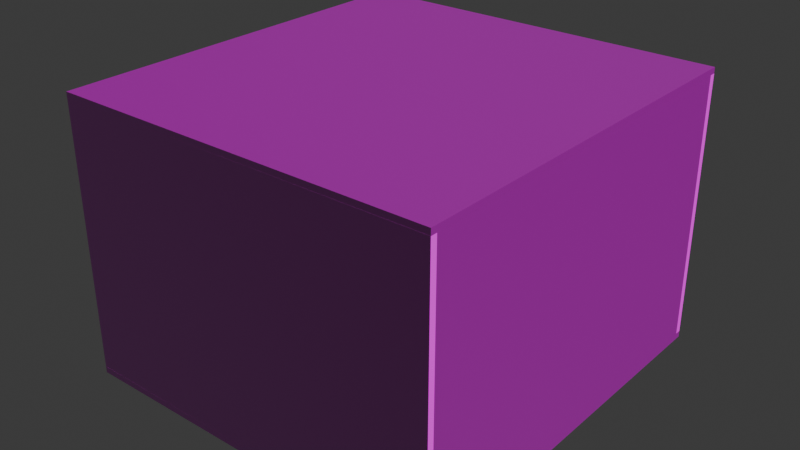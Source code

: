 # Source: hous.blend  (saved by Blender 5.0.119; exported with 4.5.12 LTS)
import bpy
from mathutils import Matrix  # noqa: F401  (used for matrix-valued properties, if any)

bpy.ops.wm.read_factory_settings(use_empty=True)
scene = bpy.context.scene
scene.name = 'Scene'

# ---- collections
col_collection = bpy.data.collections.new('Collection'); scene.collection.children.link(col_collection)

# ---- images (referenced by path relative to the original .blend; pixels are not part of the script)
import os
ASSET_DIR = os.environ.get("B2B_ASSET_DIR", "")  # directory of the original .blend (textures are referenced by path, not embedded)
HERE = os.path.dirname(os.path.abspath(__file__))  # packed textures are extracted next to this script under _unpacked/

def load_image(name, relpath, width, height, colorspace="sRGB"):
    """Load a texture the original file referenced (path relative to the .blend, or extracted next to this script)."""
    p = next((c for c in (os.path.join(HERE, relpath), os.path.join(ASSET_DIR, relpath)) if relpath and os.path.exists(c)), "")
    if p:
        img = bpy.data.images.load(p, check_existing=True)
        img.name = name
    else:  # same state as the original file: an image datablock whose file is absent (Cycles renders it pink)
        img = bpy.data.images.new(name, width, height)
        img.source = "FILE"
        img.filepath = "//" + (relpath or name)
    img.colorspace_settings.name = colorspace
    return img
img_concrete044c_1k_jpg_color_jpg = load_image('Concrete044C_1K-JPG_Color.jpg', 'Concrete044C_1K-JPG_Color.jpg', 1024, 1024, 'sRGB')
img_concrete044c_1k_jpg_displacement_jpg = load_image('Concrete044C_1K-JPG_Displacement.jpg', 'Concrete044C_1K-JPG_Displacement.jpg', 1024, 1024, 'sRGB')
img_concrete044c_1k_jpg_normaldx_jpg = load_image('Concrete044C_1K-JPG_NormalDX.jpg', 'Concrete044C_1K-JPG_NormalDX.jpg', 1024, 1024, 'sRGB')
img_concrete044c_1k_jpg_roughness_jpg = load_image('Concrete044C_1K-JPG_Roughness.jpg', 'Concrete044C_1K-JPG_Roughness.jpg', 1024, 1024, 'sRGB')
img_concrete044c_1k_jpg_ambientocclusion_jpg = load_image('Concrete044C_1K-JPG_AmbientOcclusion.jpg', 'Concrete044C_1K-JPG_AmbientOcclusion.jpg', 1024, 1024, 'sRGB')

# ---- materials (node trees are filled in below, after node groups)
mat_material_001 = bpy.data.materials.new('Material.001')

# ---- material node trees
mat_material_001.use_nodes = True; mat_material_001.node_tree.nodes.clear()
_N = mat_material_001.node_tree.nodes; _L = mat_material_001.node_tree.links
n0 = _N.new('ShaderNodeBsdfPrincipled'); n0.name = 'Principled BSDF'; n0.location = (-165, 123)
n1 = _N.new('ShaderNodeOutputMaterial'); n1.name = 'Material Output'; n1.location = (200, 100)
n2 = _N.new('ShaderNodeTexCoord'); n2.name = 'Texture Coordinate'; n2.location = (-1097, 102)
n3 = _N.new('ShaderNodeMapping'); n3.name = 'Mapping'; n3.location = (-807, 124)
n3.inputs[2].default_value = (0.0, 0.0, 17.28)
n3.inputs[3].default_value = (5.0, 5.0, 5.0)
n4 = _N.new('ShaderNodeTexImage'); n4.name = 'Image Texture'; n4.location = (-600, 260)
n4.image = img_concrete044c_1k_jpg_color_jpg
n4.interpolation = 'Closest'
n5 = _N.new('ShaderNodeTexImage'); n5.name = 'Image Texture.001'; n5.location = (-412, -687)
n5.image = img_concrete044c_1k_jpg_displacement_jpg
n6 = _N.new('ShaderNodeTexImage'); n6.name = 'Image Texture.003'; n6.location = (-1035, -340)
n6.image = img_concrete044c_1k_jpg_normaldx_jpg
n7 = _N.new('ShaderNodeTexImage'); n7.name = 'Image Texture.005'; n7.location = (-600, -20)
n7.image = img_concrete044c_1k_jpg_roughness_jpg
n8 = _N.new('ShaderNodeTexImage'); n8.name = 'Image Texture.006'; n8.location = (-592, 300)
n8.hide = True
n8.image = img_concrete044c_1k_jpg_ambientocclusion_jpg
n9 = _N.new('ShaderNodeDisplacement'); n9.name = 'Displacement'; n9.location = (8, -613)
n9.inputs[2].default_value = 0.1
n10 = _N.new('ShaderNodeNormalMap'); n10.name = 'Normal Map'; n10.location = (-525, -401)
_L.new(n0.outputs[0], n1.inputs[0])
_L.new(n2.outputs[2], n3.inputs[0])
_L.new(n4.outputs[0], n0.inputs[0])
_L.new(n3.outputs[0], n4.inputs[0])
_L.new(n7.outputs[1], n0.inputs[2])
_L.new(n3.outputs[0], n7.inputs[0])
_L.new(n5.outputs[0], n9.inputs[0])
_L.new(n9.outputs[0], n1.inputs[2])
_L.new(n6.outputs[0], n10.inputs[1])
_L.new(n10.outputs[0], n0.inputs[5])
n1.is_active_output = True

# ---- world
world_world = bpy.data.worlds.new('World'); scene.world = world_world
world_world.use_nodes = True; world_world.node_tree.nodes.clear()
_N = world_world.node_tree.nodes; _L = world_world.node_tree.links
n0 = _N.new('ShaderNodeOutputWorld'); n0.name = 'World Output'; n0.location = (200, 100)
n1 = _N.new('ShaderNodeBackground'); n1.name = 'Background'; n1.location = (-200, 100)
n1.inputs[0].default_value = (0.05088, 0.05088, 0.05088, 1.0)
_L.new(n1.outputs[0], n0.inputs[0])
n0.is_active_output = True
world_world.color = (0.05088, 0.05088, 0.05088)
world_world.sun_shadow_jitter_overblur = 0.0

# ---- meshes
me_cube_004 = bpy.data.meshes.new('Cube.004')
me_cube_004.from_pydata([(-5.9, -6.198, -0.1), (-5.9, -6.198, 0.1), (-5.9, 6.198, -0.1), (-5.9, 6.198, 0.1), (6.0, -6.198, -0.1), (6.0, -6.198, 0.1), (6.0, 6.198, -0.1), (6.0, 6.198, 0.1)], [], [(0, 1, 3, 2), (2, 3, 7, 6), (6, 7, 5, 4), (4, 5, 1, 0), (2, 6, 4, 0), (7, 3, 1, 5)])
_uv = me_cube_004.uv_layers.new(name='UVMap')
_uv.uv.foreach_set('vector', [0.5024, 0.4884, 0.4964, 0.4884, 0.4964, 0.4312, 0.5024, 0.4312, 0.5085, 0.4884, 0.5024, 0.4884, 0.5024, 0.4312, 0.5085, 0.4312, 0.5145, 0.4884, 0.5085, 0.4884, 0.5085, 0.4312, 0.5145, 0.4312, 0.4964, 0.4884, 0.4903, 0.4884, 0.4903, 0.4312, 0.4964, 0.4312, 0.4903, 0.4312, 0.4903, 0.4884, 0.4332, 0.4884, 0.4332, 0.4312, 0.4903, 0.4884, 0.4903, 0.5455, 0.4332, 0.5455, 0.4332, 0.4884])
me_cube_004.materials.append(mat_material_001)
me_cube_004.update()
me_cube_006 = bpy.data.meshes.new('Cube.006')
me_cube_006.from_pydata([(-2.5, -2.12, -2.171), (-2.5, 1.0, -2.171), (2.203, -2.12, -2.171), (2.203, -2.12, 2.171), (2.203, 1.0, -2.171), (2.203, 1.0, 2.171), (1.337, -2.12, 2.171), (-2.5, -2.12, -1.666), (1.337, -2.12, 1.692), (0.8573, -2.12, 1.692), (0.8573, -2.12, 1.212), (0.3777, -2.12, 1.212), (0.3777, -2.12, 0.7325), (-0.1019, -2.12, 0.7325), (-0.1019, -2.12, 0.2529), (-0.5815, -2.12, 0.2529), (-0.5815, -2.12, -0.2268), (-1.061, -2.12, -0.2268), (-1.061, -2.12, -0.7064), (-1.541, -2.12, -0.7064), (-1.541, -2.12, -1.186), (-2.02, -2.12, -1.186), (-2.02, -2.12, -1.666), (-2.5, 1.0, -1.666), (1.337, 1.0, 2.171), (-2.02, 1.0, -1.666), (-2.02, 1.0, -1.186), (-1.541, 1.0, -1.186), (-1.541, 1.0, -0.7064), (-1.061, 1.0, -0.7064), (-1.061, 1.0, -0.2268), (-0.5815, 1.0, -0.2268), (-0.5815, 1.0, 0.2529), (-0.1019, 1.0, 0.2529), (-0.1019, 1.0, 0.7325), (0.3777, 1.0, 0.7325), (0.3777, 1.0, 1.212), (0.8573, 1.0, 1.212), (0.8573, 1.0, 1.692), (1.337, 1.0, 1.692)], [], [(4, 5, 3, 2), (1, 4, 2, 0), (6, 24, 39, 8), (8, 39, 38, 9), (9, 38, 37, 10), (10, 37, 36, 11), (11, 36, 35, 12), (12, 35, 34, 13), (13, 34, 33, 14), (14, 33, 32, 15), (15, 32, 31, 16), (16, 31, 30, 17), (17, 30, 29, 18), (18, 29, 28, 19), (19, 28, 27, 20), (20, 27, 26, 21), (21, 26, 25, 22), (22, 25, 23, 7), (2, 3, 6, 8, 9, 10, 11, 12, 13, 14, 15, 16, 17, 18, 19, 20, 21, 22, 7, 0), (0, 7, 23, 1), (5, 24, 6, 3), (1, 23, 25, 26, 27, 28, 29, 30, 31, 32, 33, 34, 35, 36, 37, 38, 39, 24, 5, 4)])
_uv = me_cube_006.uv_layers.new(name='UVMap')
_uv.uv.foreach_set('vector', [0.4959, 0.4275, 0.4959, 0.3638, 0.5417, 0.3638, 0.5417, 0.4275, 0.4142, 0.4328, 0.4142, 0.5018, 0.3685, 0.5018, 0.3685, 0.4328, 0.4298, 0.5896, 0.4298, 0.5438, 0.4368, 0.5438, 0.4368, 0.5896, 0.6175, 0.5778, 0.6175, 0.6236, 0.6104, 0.6236, 0.6104, 0.5778, 0.6103, 0.4733, 0.6103, 0.4275, 0.6173, 0.4275, 0.6173, 0.4733, 0.6245, 0.5778, 0.6245, 0.6236, 0.6175, 0.6236, 0.6175, 0.5778, 0.6104, 0.532, 0.6104, 0.4862, 0.6175, 0.4862, 0.6175, 0.532, 0.6314, 0.4275, 0.6314, 0.4733, 0.6244, 0.4733, 0.6244, 0.4275, 0.4888, 0.596, 0.4888, 0.5502, 0.4958, 0.5502, 0.4958, 0.596, 0.6184, 0.3638, 0.6184, 0.4096, 0.6113, 0.4096, 0.6113, 0.3638, 0.6104, 0.5156, 0.6104, 0.5613, 0.6034, 0.5613, 0.6034, 0.5156, 0.6315, 0.4862, 0.6315, 0.532, 0.6245, 0.532, 0.6245, 0.4862, 0.6175, 0.532, 0.6175, 0.5778, 0.6104, 0.5778, 0.6104, 0.532, 0.6244, 0.4275, 0.6244, 0.4733, 0.6173, 0.4733, 0.6173, 0.4275, 0.6315, 0.532, 0.6315, 0.5778, 0.6245, 0.5778, 0.6245, 0.532, 0.6245, 0.4862, 0.6245, 0.532, 0.6175, 0.532, 0.6175, 0.4862, 0.6245, 0.532, 0.6245, 0.5778, 0.6175, 0.5778, 0.6175, 0.532, 0.6254, 0.3638, 0.6254, 0.4096, 0.6184, 0.4096, 0.6184, 0.3638, 0.4322, 0.4328, 0.3685, 0.4328, 0.3685, 0.4201, 0.3755, 0.4201, 0.3755, 0.4131, 0.3825, 0.4131, 0.3825, 0.406, 0.3896, 0.406, 0.3896, 0.399, 0.3966, 0.399, 0.3966, 0.392, 0.4037, 0.392, 0.4037, 0.3849, 0.4107, 0.3849, 0.4107, 0.3779, 0.4177, 0.3779, 0.4177, 0.3708, 0.4248, 0.3708, 0.4248, 0.3638, 0.4322, 0.3638, 0.4298, 0.498, 0.4372, 0.498, 0.4372, 0.5438, 0.4298, 0.5438, 0.4888, 0.596, 0.476, 0.596, 0.476, 0.5502, 0.4888, 0.5502, 0.4959, 0.4328, 0.4885, 0.4328, 0.4885, 0.4258, 0.4814, 0.4258, 0.4814, 0.4187, 0.4744, 0.4187, 0.4744, 0.4117, 0.4674, 0.4117, 0.4674, 0.4047, 0.4603, 0.4047, 0.4603, 0.3976, 0.4533, 0.3976, 0.4533, 0.3906, 0.4463, 0.3906, 0.4463, 0.3835, 0.4392, 0.3835, 0.4392, 0.3765, 0.4322, 0.3765, 0.4322, 0.3638, 0.4959, 0.3638])
me_cube_006.materials.append(mat_material_001)
me_cube_006.update()
me_cube_007 = bpy.data.meshes.new('Cube.007')
me_cube_007.from_pydata([(-0.9802, -1.0, -1.0), (-0.9802, -1.0, 1.0), (0.9954, -1.0, -1.0), (0.9954, -1.0, 1.0), (0.9954, 1.0, -1.0), (0.9954, 1.0, 1.0), (0.6269, 1.0, -1.0), (0.6269, 1.0, 1.0), (-0.05232, -1.0, -1.0), (0.6269, -1.0, -1.0), (0.6269, -1.0, 1.0), (-0.05232, -1.0, 1.0), (-0.9802, 0.4809, -1.0), (-0.9802, 0.4809, 1.0), (0.9954, 0.4809, -1.0), (0.9954, 0.4809, 1.0), (0.6269, 0.4809, 1.0), (-0.05232, 0.4809, 1.0), (-0.05232, 0.4809, -1.0), (0.6269, 0.4809, -1.0)], [], [(6, 19, 16, 7), (6, 7, 5, 4), (14, 15, 3, 2), (8, 11, 1, 0), (19, 14, 2, 9), (17, 13, 1, 11), (15, 16, 10, 3), (16, 17, 11, 10), (12, 18, 8, 0), (18, 19, 9, 8), (2, 3, 10, 9), (9, 10, 11, 8), (18, 17, 16, 19), (5, 7, 16, 15), (18, 12, 13, 17), (6, 4, 14, 19), (4, 5, 15, 14), (0, 1, 13, 12)])
_uv = me_cube_007.uv_layers.new(name='UVMap')
_uv.uv.foreach_set('vector', [0.8919, 0.6884, 0.8629, 0.6884, 0.8629, 0.5769, 0.8919, 0.5769, 0.8774, 0.4653, 0.8774, 0.3538, 0.898, 0.3538, 0.898, 0.4653, 0.7075, 0.3248, 0.596, 0.3248, 0.596, 0.2422, 0.7075, 0.2422, 0.5429, 0.8, 0.5429, 0.6884, 0.5946, 0.6884, 0.5946, 0.8, 0.6152, 0.771, 0.5946, 0.771, 0.5946, 0.6884, 0.6152, 0.6884, 0.7566, 0.771, 0.7048, 0.771, 0.7048, 0.6884, 0.7566, 0.6884, 0.815, 0.771, 0.7944, 0.771, 0.7944, 0.6884, 0.815, 0.6884, 0.7944, 0.771, 0.7566, 0.771, 0.7566, 0.6884, 0.7944, 0.6884, 0.7048, 0.771, 0.6531, 0.771, 0.6531, 0.6884, 0.7048, 0.6884, 0.6531, 0.771, 0.6152, 0.771, 0.6152, 0.6884, 0.6531, 0.6884, 0.4844, 0.8, 0.4844, 0.6884, 0.505, 0.6884, 0.505, 0.8, 0.505, 0.8, 0.505, 0.6884, 0.5429, 0.6884, 0.5429, 0.8, 0.7593, 0.3538, 0.7593, 0.2422, 0.7972, 0.2422, 0.7972, 0.3538, 0.815, 0.8, 0.7944, 0.8, 0.7944, 0.771, 0.815, 0.771, 0.7593, 0.3538, 0.7075, 0.3538, 0.7075, 0.2422, 0.7593, 0.2422, 0.6152, 0.8, 0.5946, 0.8, 0.5946, 0.771, 0.6152, 0.771, 0.7075, 0.3538, 0.596, 0.3538, 0.596, 0.3248, 0.7075, 0.3248, 0.7075, 0.4653, 0.7075, 0.3538, 0.7901, 0.3538, 0.7901, 0.4653])
me_cube_007.materials.append(mat_material_001)
me_cube_007.update()
me_cube_008 = bpy.data.meshes.new('Cube.008')
me_cube_008.from_pydata([(-8.268, -6.0, -0.1), (-8.268, -6.0, 0.1), (-8.268, 6.0, -0.1), (-8.268, 6.0, 0.1), (0.0, -6.0, -0.1), (0.0, -6.0, 0.1), (0.0, 6.0, -0.1), (0.0, 6.0, 0.1)], [], [(0, 1, 3, 2), (2, 3, 7, 6), (6, 7, 5, 4), (4, 5, 1, 0), (2, 6, 4, 0), (7, 3, 1, 5)])
_uv = me_cube_008.uv_layers.new(name='UVMap')
_uv.uv.foreach_set('vector', [0.5637, 0.5248, 0.5622, 0.5248, 0.5622, 0.4312, 0.5637, 0.4312, 0.5653, 0.4957, 0.5668, 0.4957, 0.5668, 0.5602, 0.5653, 0.5602, 0.5653, 0.5248, 0.5637, 0.5248, 0.5637, 0.4312, 0.5653, 0.4312, 0.5653, 0.4312, 0.5668, 0.4312, 0.5668, 0.4957, 0.5653, 0.4957, 0.4977, 0.5248, 0.4332, 0.5248, 0.4332, 0.4312, 0.4977, 0.4312, 0.5622, 0.5248, 0.4977, 0.5248, 0.4977, 0.4312, 0.5622, 0.4312])
me_cube_008.materials.append(mat_material_001)
me_cube_008.update()
me_cube_009 = bpy.data.meshes.new('Cube.009')
me_cube_009.from_pydata([(-8.268, -12.0, -0.1), (-8.268, -12.0, 0.1), (-8.268, -0.1004, -0.1), (-8.268, -0.1004, 0.1), (5.223e-09, -12.0, -0.1), (5.223e-09, -12.0, 0.1), (-2.356e-09, -0.1004, -0.1), (-2.356e-09, -0.1004, 0.1)], [], [(0, 1, 3, 2), (2, 3, 7, 6), (6, 7, 5, 4), (4, 5, 1, 0), (2, 6, 4, 0), (7, 3, 1, 5)])
_uv = me_cube_009.uv_layers.new(name='UVMap')
_uv.uv.foreach_set('vector', [0.5637, 0.524, 0.5622, 0.524, 0.5622, 0.4312, 0.5637, 0.4312, 0.5653, 0.4312, 0.5668, 0.4312, 0.5668, 0.4957, 0.5653, 0.4957, 0.5637, 0.4312, 0.5653, 0.4312, 0.5653, 0.524, 0.5637, 0.524, 0.5653, 0.4957, 0.5668, 0.4957, 0.5668, 0.5602, 0.5653, 0.5602, 0.4977, 0.524, 0.4332, 0.524, 0.4332, 0.4312, 0.4977, 0.4312, 0.5622, 0.524, 0.4977, 0.524, 0.4977, 0.4312, 0.5622, 0.4312])
me_cube_009.materials.append(mat_material_001)
me_cube_009.update()
me_cube_010 = bpy.data.meshes.new('Cube.010')
me_cube_010.from_pydata([(-0.7405, -1.165, -1.0), (-0.7405, -1.165, 1.0), (-0.7405, -0.007346, -1.0), (-0.7405, -0.007346, 1.0), (8.706e-10, -1.165, -1.0), (8.706e-10, -1.165, 1.0), (3.16e-10, -0.007346, -1.0), (3.16e-10, -0.007346, 1.0)], [], [(0, 1, 3, 2), (2, 3, 7, 6), (6, 7, 5, 4), (4, 5, 1, 0), (2, 6, 4, 0), (7, 3, 1, 5)])
_uv = me_cube_010.uv_layers.new(name='UVMap')
_uv.uv.foreach_set('vector', [0.3874, 0.4786, 0.3874, 0.4649, 0.4561, 0.4649, 0.4561, 0.4786, 0.5248, 0.4786, 0.5248, 0.4649, 0.5687, 0.4649, 0.5687, 0.4786, 0.4561, 0.4786, 0.4561, 0.4649, 0.5248, 0.4649, 0.5248, 0.4786, 0.5687, 0.4745, 0.5687, 0.469, 0.6126, 0.469, 0.6126, 0.4745, 0.4313, 0.5997, 0.3874, 0.5997, 0.3874, 0.5311, 0.4313, 0.5311, 0.4752, 0.5997, 0.4313, 0.5997, 0.4313, 0.5311, 0.4752, 0.5311])
me_cube_010.materials.append(mat_material_001)
me_cube_010.update()
me_cube_011 = bpy.data.meshes.new('Cube.011')
me_cube_011.from_pydata([(-8.268, -11.9, -0.1), (-8.268, -11.9, 0.1), (-8.268, 2.888e-07, -0.1), (-8.268, 2.888e-07, 0.1), (1.278e-08, -11.9, -0.1), (1.278e-08, -11.9, 0.1), (5.223e-09, 0.0, -0.1), (5.223e-09, 0.0, 0.1)], [], [(0, 1, 3, 2), (2, 3, 7, 6), (6, 7, 5, 4), (4, 5, 1, 0), (2, 6, 4, 0), (7, 3, 1, 5)])
_uv = me_cube_011.uv_layers.new(name='UVMap')
_uv.uv.foreach_set('vector', [0.5637, 0.524, 0.5622, 0.524, 0.5622, 0.4312, 0.5637, 0.4312, 0.5653, 0.4312, 0.5668, 0.4312, 0.5668, 0.4957, 0.5653, 0.4957, 0.5637, 0.4312, 0.5653, 0.4312, 0.5653, 0.524, 0.5637, 0.524, 0.5653, 0.4957, 0.5668, 0.4957, 0.5668, 0.5602, 0.5653, 0.5602, 0.4977, 0.524, 0.4332, 0.524, 0.4332, 0.4312, 0.4977, 0.4312, 0.5622, 0.524, 0.4977, 0.524, 0.4977, 0.4312, 0.5622, 0.4312])
me_cube_011.materials.append(mat_material_001)
me_cube_011.update()
me_cube_013 = bpy.data.meshes.new('Cube.013')
me_cube_013.from_pydata([(-8.268, -6.0, -0.1), (-8.268, -6.0, 0.1), (-8.268, 6.0, -0.1), (-8.268, 6.0, 0.1), (0.0, -6.0, -0.1), (0.0, -6.0, 0.1), (0.0, 6.0, -0.1), (0.0, 6.0, 0.1), (-8.268, 1.141, -0.1), (-8.268, -1.141, -0.1), (-8.268, -1.141, 0.1), (-8.268, 1.141, 0.1), (-1.788e-07, -1.141, -0.1), (-1.788e-07, 1.141, -0.1), (-1.788e-07, 1.141, 0.1), (-1.788e-07, -1.141, 0.1), (-4.186, 6.0, -0.1), (-4.186, 6.0, 0.1), (-4.186, -6.0, -0.1), (-4.186, -6.0, 0.1), (-4.186, 1.141, 0.1), (-4.186, -1.141, 0.1), (-4.186, 1.141, -0.1), (-4.186, -1.141, -0.1)], [], [(8, 11, 3, 2), (16, 17, 7, 6), (12, 15, 5, 4), (18, 19, 1, 0), (23, 12, 4, 18), (21, 10, 1, 19), (17, 3, 11, 20), (20, 11, 10, 21), (16, 6, 13, 22), (23, 22, 20, 21), (6, 7, 14, 13), (0, 1, 10, 9), (9, 10, 11, 8), (8, 22, 23, 9), (2, 16, 22, 8), (23, 21, 15, 12), (7, 17, 20, 14), (15, 21, 19, 5), (9, 23, 18, 0), (4, 5, 19, 18), (2, 3, 17, 16), (20, 22, 13, 14)])
_uv = me_cube_013.uv_layers.new(name='UVMap')
_uv.uv.foreach_set('vector', [0.5653, 0.4696, 0.5637, 0.4696, 0.5637, 0.4312, 0.5653, 0.4312, 0.5668, 0.4642, 0.5653, 0.4642, 0.5653, 0.4312, 0.5668, 0.4312, 0.4332, 0.5259, 0.4347, 0.5259, 0.4347, 0.5643, 0.4332, 0.5643, 0.5653, 0.5295, 0.5668, 0.5295, 0.5668, 0.5617, 0.5653, 0.5617, 0.4662, 0.4696, 0.4332, 0.4696, 0.4332, 0.4312, 0.4662, 0.4312, 0.5306, 0.4696, 0.4984, 0.4696, 0.4984, 0.4312, 0.5306, 0.4312, 0.5306, 0.5259, 0.4984, 0.5259, 0.4984, 0.4876, 0.5306, 0.4876, 0.5306, 0.4876, 0.4984, 0.4876, 0.4984, 0.4696, 0.5306, 0.4696, 0.4662, 0.5259, 0.4332, 0.5259, 0.4332, 0.4876, 0.4662, 0.4876, 0.441, 0.5259, 0.441, 0.544, 0.4395, 0.544, 0.4395, 0.5259, 0.4363, 0.5643, 0.4347, 0.5643, 0.4347, 0.5259, 0.4363, 0.5259, 0.5653, 0.5259, 0.5637, 0.5259, 0.5637, 0.4876, 0.5653, 0.4876, 0.5653, 0.4876, 0.5637, 0.4876, 0.5637, 0.4696, 0.5653, 0.4696, 0.4984, 0.4876, 0.4662, 0.4876, 0.4662, 0.4696, 0.4984, 0.4696, 0.4984, 0.5259, 0.4662, 0.5259, 0.4662, 0.4876, 0.4984, 0.4876, 0.4363, 0.5259, 0.4379, 0.5259, 0.4379, 0.559, 0.4363, 0.559, 0.5637, 0.5259, 0.5306, 0.5259, 0.5306, 0.4876, 0.5637, 0.4876, 0.5637, 0.4696, 0.5306, 0.4696, 0.5306, 0.4312, 0.5637, 0.4312, 0.4984, 0.4696, 0.4662, 0.4696, 0.4662, 0.4312, 0.4984, 0.4312, 0.5653, 0.4965, 0.5668, 0.4965, 0.5668, 0.5295, 0.5653, 0.5295, 0.5668, 0.4965, 0.5653, 0.4965, 0.5653, 0.4642, 0.5668, 0.4642, 0.4395, 0.559, 0.4379, 0.559, 0.4379, 0.5259, 0.4395, 0.5259])
me_cube_013.materials.append(mat_material_001)
me_cube_013.update()
me_cube_001 = bpy.data.meshes.new('Cube.001')
me_cube_001.from_pydata([(-5.9, -6.198, -0.1), (-5.9, -6.198, 0.1), (-5.9, 6.198, -0.1), (-5.9, 6.198, 0.1), (6.0, -6.198, -0.1), (6.0, -6.198, 0.1), (6.0, 6.198, -0.1), (6.0, 6.198, 0.1)], [], [(0, 1, 3, 2), (2, 3, 7, 6), (6, 7, 5, 4), (4, 5, 1, 0), (2, 6, 4, 0), (7, 3, 1, 5)])
_uv = me_cube_001.uv_layers.new(name='UVMap')
_uv.uv.foreach_set('vector', [0.5024, 0.4884, 0.4964, 0.4884, 0.4964, 0.4312, 0.5024, 0.4312, 0.5085, 0.4884, 0.5024, 0.4884, 0.5024, 0.4312, 0.5085, 0.4312, 0.5145, 0.4884, 0.5085, 0.4884, 0.5085, 0.4312, 0.5145, 0.4312, 0.4964, 0.4884, 0.4903, 0.4884, 0.4903, 0.4312, 0.4964, 0.4312, 0.4903, 0.4312, 0.4903, 0.4884, 0.4332, 0.4884, 0.4332, 0.4312, 0.4903, 0.4884, 0.4903, 0.5455, 0.4332, 0.5455, 0.4332, 0.4884])
me_cube_001.materials.append(mat_material_001)
me_cube_001.update()

# ---- objects
ob_cube = bpy.data.objects.new('Cube', me_cube_004)
ob_cube_001 = bpy.data.objects.new('Cube.001', me_cube_006)
ob_cube_002 = bpy.data.objects.new('Cube.002', me_cube_007)
ob_cube_003 = bpy.data.objects.new('Cube.003', me_cube_008)
ob_cube_004 = bpy.data.objects.new('Cube.004', me_cube_009)
ob_cube_005 = bpy.data.objects.new('Cube.005', me_cube_010)
ob_cube_006 = bpy.data.objects.new('Cube.006', me_cube_011)
ob_cube_007 = bpy.data.objects.new('Cube.007', me_cube_013)
ob_cube_008 = bpy.data.objects.new('Cube.008', me_cube_001)

# ---- transforms, parenting, visibility, modifiers, constraints
ob_cube.location = (0.0, 0.0, -0.09967)
ob_cube_001.location = (1.563, 5.0, 2.171)
ob_cube_002.location = (0.0, 0.0, 4.248)
ob_cube_002.scale = (6.0, 6.0, 0.1)
ob_cube_003.location = (5.9, 0.0, 0.0)
ob_cube_003.rotation_euler = (-0.0, 1.571, 0.0)
ob_cube_004.location = (6.1, 6.1, 0.0)
ob_cube_004.rotation_euler = (1.571, 1.571, 0.0)
ob_cube_005.location = (6.0, 2.821, -0.1)
ob_cube_005.rotation_euler = (1.571, 1.571, 0.0)
ob_cube_005.scale = (6.0, 6.0, 0.1)
ob_cube_006.location = (6.0, -6.1, 0.0)
ob_cube_006.rotation_euler = (1.571, 1.571, 0.0)
ob_cube_007.location = (-5.8, 0.0, 0.0)
ob_cube_007.rotation_euler = (-0.0, 1.571, 0.0)
ob_cube_008.location = (0.0, 0.0, 8.351)

# ---- collection membership
col_collection.objects.link(ob_cube)
col_collection.objects.link(ob_cube_001)
col_collection.objects.link(ob_cube_002)
col_collection.objects.link(ob_cube_003)
col_collection.objects.link(ob_cube_004)
col_collection.objects.link(ob_cube_005)
col_collection.objects.link(ob_cube_006)
col_collection.objects.link(ob_cube_007)
col_collection.objects.link(ob_cube_008)

# ---- scene / render settings (as saved in the file)
scene.frame_start = 1; scene.frame_end = 250; scene.frame_set(1)
scene.render.engine = 'BLENDER_EEVEE_NEXT'
scene.render.bake_bias = 0.0
scene.render.bake_samples = 0
scene.cycles.sampling_pattern = 'TABULATED_SOBOL'
scene.eevee.use_volume_custom_range = False
bpy.context.view_layer.update()

# ---- added for rendering (the .blend has no active camera and no usable light): camera, sun
cam_auto = bpy.data.cameras.new('AutoCamera')
cam_auto.lens = 50.0
cam_auto.sensor_width = 36.0
cam_auto.clip_end = 1000.0
ob_auto_camera = bpy.data.objects.new('AutoCamera', cam_auto)
scene.collection.objects.link(ob_auto_camera)
ob_auto_camera.location = (17.852, -21.3623, 18.3671)
ob_auto_camera.rotation_euler = (1.09748, -7.21219e-08, 0.694738)
scene.camera = ob_auto_camera
light_auto_sun = bpy.data.lights.new('AutoSun', 'SUN')
light_auto_sun.energy = 3.0
light_auto_sun.angle = 0.0523599
ob_auto_sun = bpy.data.objects.new('AutoSun', light_auto_sun)
scene.collection.objects.link(ob_auto_sun)
ob_auto_sun.rotation_euler = (0.872665, 0.174533, 0.523599)
bpy.context.view_layer.update()
